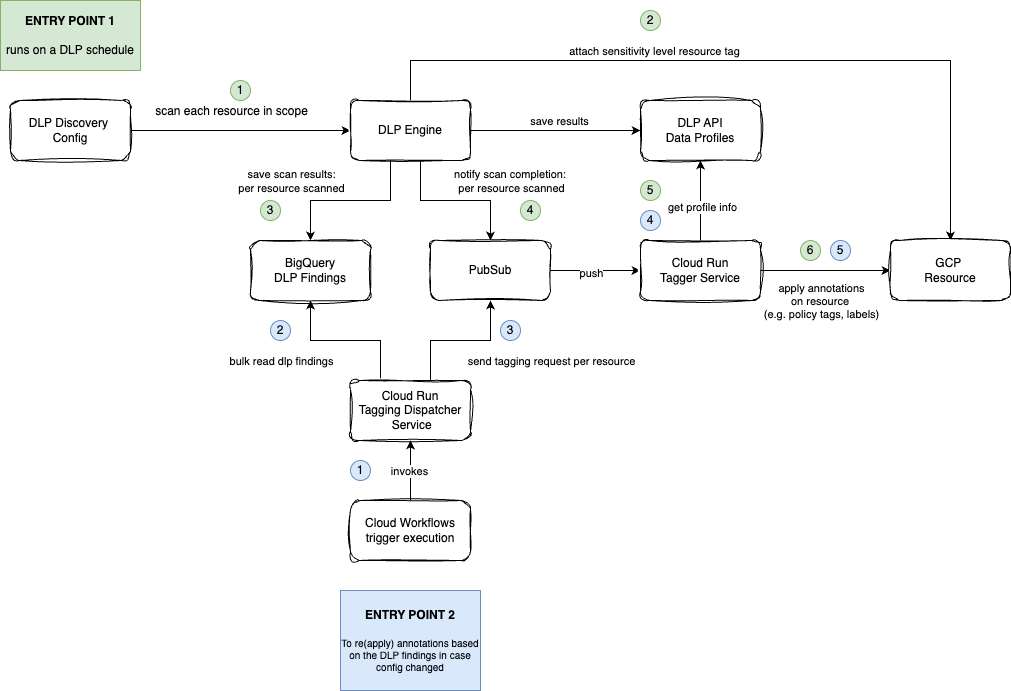

The diagram above was exported from draw.io. Its source (the exported page's mxGraphModel, read from the mxfile embedded in the PNG):
<mxGraphModel dx="2074" dy="1145" grid="1" gridSize="10" guides="1" tooltips="1" connect="1" arrows="1" fold="1" page="1" pageScale="1" pageWidth="2336" pageHeight="1654" math="0" shadow="0">
  <root>
    <mxCell id="0" />
    <mxCell id="1" parent="0" />
    <mxCell id="LS69KA9EuCFjH8vkZZ9R-1" style="edgeStyle=orthogonalEdgeStyle;rounded=0;orthogonalLoop=1;jettySize=auto;html=1;" parent="1" source="LS69KA9EuCFjH8vkZZ9R-3" target="LS69KA9EuCFjH8vkZZ9R-10" edge="1">
      <mxGeometry relative="1" as="geometry" />
    </mxCell>
    <mxCell id="LS69KA9EuCFjH8vkZZ9R-2" value="&lt;font style=&quot;font-size: 12px;&quot;&gt;scan each resource in scope&lt;/font&gt;" style="edgeLabel;html=1;align=center;verticalAlign=middle;resizable=0;points=[];" parent="LS69KA9EuCFjH8vkZZ9R-1" connectable="0" vertex="1">
      <mxGeometry x="-0.1467" y="-2" relative="1" as="geometry">
        <mxPoint x="6" y="-22" as="offset" />
      </mxGeometry>
    </mxCell>
    <mxCell id="LS69KA9EuCFjH8vkZZ9R-3" value="DLP Discovery&amp;nbsp;&lt;div&gt;Config&lt;/div&gt;" style="rounded=1;whiteSpace=wrap;html=1;sketch=1;curveFitting=1;jiggle=2;" parent="1" vertex="1">
      <mxGeometry x="40" y="320" width="120" height="60" as="geometry" />
    </mxCell>
    <mxCell id="LS69KA9EuCFjH8vkZZ9R-4" style="edgeStyle=orthogonalEdgeStyle;rounded=0;orthogonalLoop=1;jettySize=auto;html=1;" parent="1" source="LS69KA9EuCFjH8vkZZ9R-10" target="LS69KA9EuCFjH8vkZZ9R-11" edge="1">
      <mxGeometry relative="1" as="geometry">
        <Array as="points">
          <mxPoint x="420" y="420" />
          <mxPoint x="340" y="420" />
        </Array>
      </mxGeometry>
    </mxCell>
    <mxCell id="LS69KA9EuCFjH8vkZZ9R-5" value="save scan results:&lt;div&gt;per resource scanned&lt;/div&gt;" style="edgeLabel;html=1;align=center;verticalAlign=middle;resizable=0;points=[];" parent="LS69KA9EuCFjH8vkZZ9R-4" connectable="0" vertex="1">
      <mxGeometry x="0.1125" relative="1" as="geometry">
        <mxPoint x="-51" y="-20" as="offset" />
      </mxGeometry>
    </mxCell>
    <mxCell id="LS69KA9EuCFjH8vkZZ9R-6" style="edgeStyle=orthogonalEdgeStyle;rounded=0;orthogonalLoop=1;jettySize=auto;html=1;" parent="1" source="LS69KA9EuCFjH8vkZZ9R-10" target="LS69KA9EuCFjH8vkZZ9R-14" edge="1">
      <mxGeometry relative="1" as="geometry">
        <Array as="points">
          <mxPoint x="450" y="420" />
          <mxPoint x="520" y="420" />
        </Array>
      </mxGeometry>
    </mxCell>
    <mxCell id="LS69KA9EuCFjH8vkZZ9R-7" value="notify scan completion:&amp;nbsp;&lt;div&gt;per resource scanned&lt;/div&gt;" style="edgeLabel;html=1;align=center;verticalAlign=middle;resizable=0;points=[];" parent="LS69KA9EuCFjH8vkZZ9R-6" connectable="0" vertex="1">
      <mxGeometry x="-0.36" y="2" relative="1" as="geometry">
        <mxPoint x="82" y="-18" as="offset" />
      </mxGeometry>
    </mxCell>
    <mxCell id="LS69KA9EuCFjH8vkZZ9R-8" style="edgeStyle=orthogonalEdgeStyle;rounded=0;orthogonalLoop=1;jettySize=auto;html=1;" parent="1" source="LS69KA9EuCFjH8vkZZ9R-10" target="LS69KA9EuCFjH8vkZZ9R-25" edge="1">
      <mxGeometry relative="1" as="geometry" />
    </mxCell>
    <mxCell id="LS69KA9EuCFjH8vkZZ9R-9" value="save results" style="edgeLabel;html=1;align=center;verticalAlign=middle;resizable=0;points=[];" parent="LS69KA9EuCFjH8vkZZ9R-8" connectable="0" vertex="1">
      <mxGeometry x="0.0353" y="1" relative="1" as="geometry">
        <mxPoint y="-9" as="offset" />
      </mxGeometry>
    </mxCell>
    <mxCell id="o4OZ3XId8yL-I13RSL3n-1" style="edgeStyle=orthogonalEdgeStyle;rounded=0;orthogonalLoop=1;jettySize=auto;html=1;" edge="1" parent="1" source="LS69KA9EuCFjH8vkZZ9R-10" target="LS69KA9EuCFjH8vkZZ9R-26">
      <mxGeometry relative="1" as="geometry">
        <Array as="points">
          <mxPoint x="440" y="280" />
          <mxPoint x="980" y="280" />
        </Array>
      </mxGeometry>
    </mxCell>
    <mxCell id="o4OZ3XId8yL-I13RSL3n-2" value="attach sensitivity level resource tag" style="edgeLabel;html=1;align=center;verticalAlign=middle;resizable=0;points=[];" vertex="1" connectable="0" parent="o4OZ3XId8yL-I13RSL3n-1">
      <mxGeometry x="-0.2553" relative="1" as="geometry">
        <mxPoint y="-10" as="offset" />
      </mxGeometry>
    </mxCell>
    <mxCell id="LS69KA9EuCFjH8vkZZ9R-10" value="DLP Engine" style="rounded=1;whiteSpace=wrap;html=1;sketch=1;curveFitting=1;jiggle=2;" parent="1" vertex="1">
      <mxGeometry x="380" y="320" width="120" height="60" as="geometry" />
    </mxCell>
    <mxCell id="LS69KA9EuCFjH8vkZZ9R-11" value="BigQuery&lt;div&gt;DLP Findings&lt;/div&gt;" style="rounded=1;whiteSpace=wrap;html=1;sketch=1;curveFitting=1;jiggle=2;" parent="1" vertex="1">
      <mxGeometry x="280" y="460" width="120" height="60" as="geometry" />
    </mxCell>
    <mxCell id="LS69KA9EuCFjH8vkZZ9R-12" style="edgeStyle=orthogonalEdgeStyle;rounded=0;orthogonalLoop=1;jettySize=auto;html=1;" parent="1" source="LS69KA9EuCFjH8vkZZ9R-14" target="LS69KA9EuCFjH8vkZZ9R-19" edge="1">
      <mxGeometry relative="1" as="geometry" />
    </mxCell>
    <mxCell id="LS69KA9EuCFjH8vkZZ9R-13" value="push" style="edgeLabel;html=1;align=center;verticalAlign=middle;resizable=0;points=[];" parent="LS69KA9EuCFjH8vkZZ9R-12" connectable="0" vertex="1">
      <mxGeometry x="-0.1111" y="-2" relative="1" as="geometry">
        <mxPoint as="offset" />
      </mxGeometry>
    </mxCell>
    <mxCell id="LS69KA9EuCFjH8vkZZ9R-14" value="PubSub" style="rounded=1;whiteSpace=wrap;html=1;sketch=1;curveFitting=1;jiggle=2;" parent="1" vertex="1">
      <mxGeometry x="460" y="460" width="120" height="60" as="geometry" />
    </mxCell>
    <mxCell id="LS69KA9EuCFjH8vkZZ9R-15" style="edgeStyle=orthogonalEdgeStyle;rounded=0;orthogonalLoop=1;jettySize=auto;html=1;entryX=0.5;entryY=1;entryDx=0;entryDy=0;" parent="1" source="LS69KA9EuCFjH8vkZZ9R-19" target="LS69KA9EuCFjH8vkZZ9R-25" edge="1">
      <mxGeometry relative="1" as="geometry" />
    </mxCell>
    <mxCell id="LS69KA9EuCFjH8vkZZ9R-16" value="get profile info" style="edgeLabel;html=1;align=center;verticalAlign=middle;resizable=0;points=[];" parent="LS69KA9EuCFjH8vkZZ9R-15" connectable="0" vertex="1">
      <mxGeometry x="-0.15" y="-1" relative="1" as="geometry">
        <mxPoint as="offset" />
      </mxGeometry>
    </mxCell>
    <mxCell id="LS69KA9EuCFjH8vkZZ9R-17" style="edgeStyle=orthogonalEdgeStyle;rounded=0;orthogonalLoop=1;jettySize=auto;html=1;entryX=0;entryY=0.5;entryDx=0;entryDy=0;" parent="1" source="LS69KA9EuCFjH8vkZZ9R-19" target="LS69KA9EuCFjH8vkZZ9R-26" edge="1">
      <mxGeometry relative="1" as="geometry" />
    </mxCell>
    <mxCell id="LS69KA9EuCFjH8vkZZ9R-18" value="apply annotations &lt;br&gt;on resource&amp;nbsp;&lt;div&gt;(e.g. policy tags, labels)&lt;/div&gt;" style="edgeLabel;html=1;align=center;verticalAlign=middle;resizable=0;points=[];" parent="LS69KA9EuCFjH8vkZZ9R-17" connectable="0" vertex="1">
      <mxGeometry x="-0.0846" relative="1" as="geometry">
        <mxPoint y="30" as="offset" />
      </mxGeometry>
    </mxCell>
    <mxCell id="LS69KA9EuCFjH8vkZZ9R-19" value="Cloud Run&lt;div&gt;Tagger Service&lt;/div&gt;" style="rounded=1;whiteSpace=wrap;html=1;sketch=1;curveFitting=1;jiggle=2;" parent="1" vertex="1">
      <mxGeometry x="670" y="460" width="120" height="60" as="geometry" />
    </mxCell>
    <mxCell id="LS69KA9EuCFjH8vkZZ9R-20" value="" style="edgeStyle=orthogonalEdgeStyle;rounded=0;orthogonalLoop=1;jettySize=auto;html=1;" parent="1" source="LS69KA9EuCFjH8vkZZ9R-24" target="LS69KA9EuCFjH8vkZZ9R-11" edge="1">
      <mxGeometry relative="1" as="geometry">
        <Array as="points">
          <mxPoint x="410" y="560" />
          <mxPoint x="340" y="560" />
        </Array>
      </mxGeometry>
    </mxCell>
    <mxCell id="LS69KA9EuCFjH8vkZZ9R-21" value="bulk read dlp findings" style="edgeLabel;html=1;align=center;verticalAlign=middle;resizable=0;points=[];" parent="LS69KA9EuCFjH8vkZZ9R-20" connectable="0" vertex="1">
      <mxGeometry x="-0.0667" y="-1" relative="1" as="geometry">
        <mxPoint x="-70" y="21" as="offset" />
      </mxGeometry>
    </mxCell>
    <mxCell id="LS69KA9EuCFjH8vkZZ9R-22" style="edgeStyle=orthogonalEdgeStyle;rounded=0;orthogonalLoop=1;jettySize=auto;html=1;entryX=0.5;entryY=1;entryDx=0;entryDy=0;" parent="1" source="LS69KA9EuCFjH8vkZZ9R-24" target="LS69KA9EuCFjH8vkZZ9R-14" edge="1">
      <mxGeometry relative="1" as="geometry">
        <Array as="points">
          <mxPoint x="460" y="560" />
          <mxPoint x="520" y="560" />
        </Array>
      </mxGeometry>
    </mxCell>
    <mxCell id="LS69KA9EuCFjH8vkZZ9R-23" value="send tagging request per resource" style="edgeLabel;html=1;align=center;verticalAlign=middle;resizable=0;points=[];" parent="LS69KA9EuCFjH8vkZZ9R-22" connectable="0" vertex="1">
      <mxGeometry x="0.2143" y="-1" relative="1" as="geometry">
        <mxPoint x="75" y="19" as="offset" />
      </mxGeometry>
    </mxCell>
    <mxCell id="LS69KA9EuCFjH8vkZZ9R-24" value="Cloud Run&lt;div&gt;Tagging Dispatcher&lt;/div&gt;&lt;div&gt;&amp;nbsp;Service&lt;/div&gt;" style="rounded=1;whiteSpace=wrap;html=1;sketch=1;curveFitting=1;jiggle=2;" parent="1" vertex="1">
      <mxGeometry x="380" y="600" width="120" height="60" as="geometry" />
    </mxCell>
    <mxCell id="LS69KA9EuCFjH8vkZZ9R-25" value="DLP API&lt;div&gt;Data Profiles&lt;/div&gt;" style="rounded=1;whiteSpace=wrap;html=1;sketch=1;curveFitting=1;jiggle=2;" parent="1" vertex="1">
      <mxGeometry x="670" y="320" width="120" height="60" as="geometry" />
    </mxCell>
    <mxCell id="LS69KA9EuCFjH8vkZZ9R-26" value="GCP&amp;nbsp;&lt;div&gt;Resource&lt;/div&gt;" style="rounded=1;whiteSpace=wrap;html=1;sketch=1;curveFitting=1;jiggle=2;" parent="1" vertex="1">
      <mxGeometry x="920" y="460" width="120" height="60" as="geometry" />
    </mxCell>
    <mxCell id="LS69KA9EuCFjH8vkZZ9R-27" style="edgeStyle=orthogonalEdgeStyle;rounded=0;orthogonalLoop=1;jettySize=auto;html=1;" parent="1" source="LS69KA9EuCFjH8vkZZ9R-28" target="LS69KA9EuCFjH8vkZZ9R-24" edge="1">
      <mxGeometry relative="1" as="geometry" />
    </mxCell>
    <mxCell id="ZSntckunahxvZaYjj4B8-9" value="invokes" style="edgeLabel;html=1;align=center;verticalAlign=middle;resizable=0;points=[];" vertex="1" connectable="0" parent="LS69KA9EuCFjH8vkZZ9R-27">
      <mxGeometry x="0.0167" y="2" relative="1" as="geometry">
        <mxPoint y="1" as="offset" />
      </mxGeometry>
    </mxCell>
    <mxCell id="LS69KA9EuCFjH8vkZZ9R-28" value="Cloud Workflows&lt;div&gt;trigger execution&lt;/div&gt;" style="rounded=1;whiteSpace=wrap;html=1;sketch=1;curveFitting=1;jiggle=2;" parent="1" vertex="1">
      <mxGeometry x="380" y="720" width="120" height="60" as="geometry" />
    </mxCell>
    <mxCell id="LS69KA9EuCFjH8vkZZ9R-29" value="ENTRY POINT 1&lt;br&gt;&lt;br&gt;&lt;span style=&quot;font-weight: normal;&quot;&gt;runs on a DLP schedule&lt;/span&gt;" style="text;html=1;align=center;verticalAlign=middle;whiteSpace=wrap;rounded=0;fontStyle=1;fillColor=#d5e8d4;strokeColor=#82b366;" parent="1" vertex="1">
      <mxGeometry x="30" y="220" width="140" height="70" as="geometry" />
    </mxCell>
    <mxCell id="LS69KA9EuCFjH8vkZZ9R-30" value="ENTRY POINT 2&lt;div&gt;&lt;br&gt;&lt;/div&gt;&lt;div style=&quot;font-size: 10px;&quot;&gt;&lt;span style=&quot;font-weight: normal;&quot;&gt;To re(apply) annotations based on the DLP findings in case config changed&lt;/span&gt;&lt;/div&gt;" style="text;html=1;align=center;verticalAlign=middle;whiteSpace=wrap;rounded=0;fontStyle=1;fillColor=#dae8fc;strokeColor=#6c8ebf;" parent="1" vertex="1">
      <mxGeometry x="370" y="810" width="140" height="100" as="geometry" />
    </mxCell>
    <mxCell id="ZSntckunahxvZaYjj4B8-1" value="1" style="ellipse;whiteSpace=wrap;html=1;aspect=fixed;fillColor=#d5e8d4;strokeColor=#82b366;" vertex="1" parent="1">
      <mxGeometry x="260" y="300" width="20" height="20" as="geometry" />
    </mxCell>
    <mxCell id="ZSntckunahxvZaYjj4B8-3" value="2" style="ellipse;whiteSpace=wrap;html=1;aspect=fixed;fillColor=#d5e8d4;strokeColor=#82b366;" vertex="1" parent="1">
      <mxGeometry x="670" y="230" width="20" height="20" as="geometry" />
    </mxCell>
    <mxCell id="ZSntckunahxvZaYjj4B8-4" value="3" style="ellipse;whiteSpace=wrap;html=1;aspect=fixed;fillColor=#d5e8d4;strokeColor=#82b366;" vertex="1" parent="1">
      <mxGeometry x="290" y="420" width="20" height="20" as="geometry" />
    </mxCell>
    <mxCell id="ZSntckunahxvZaYjj4B8-5" value="4" style="ellipse;whiteSpace=wrap;html=1;aspect=fixed;fillColor=#d5e8d4;strokeColor=#82b366;" vertex="1" parent="1">
      <mxGeometry x="550" y="420" width="20" height="20" as="geometry" />
    </mxCell>
    <mxCell id="ZSntckunahxvZaYjj4B8-6" value="5" style="ellipse;whiteSpace=wrap;html=1;aspect=fixed;fillColor=#d5e8d4;strokeColor=#82b366;" vertex="1" parent="1">
      <mxGeometry x="670" y="400" width="20" height="20" as="geometry" />
    </mxCell>
    <mxCell id="ZSntckunahxvZaYjj4B8-7" value="6" style="ellipse;whiteSpace=wrap;html=1;aspect=fixed;fillColor=#d5e8d4;strokeColor=#82b366;" vertex="1" parent="1">
      <mxGeometry x="830" y="460" width="20" height="20" as="geometry" />
    </mxCell>
    <mxCell id="ZSntckunahxvZaYjj4B8-8" value="1" style="ellipse;whiteSpace=wrap;html=1;aspect=fixed;fillColor=#dae8fc;strokeColor=#6c8ebf;" vertex="1" parent="1">
      <mxGeometry x="380" y="680" width="20" height="20" as="geometry" />
    </mxCell>
    <mxCell id="ZSntckunahxvZaYjj4B8-10" value="2" style="ellipse;whiteSpace=wrap;html=1;aspect=fixed;fillColor=#dae8fc;strokeColor=#6c8ebf;" vertex="1" parent="1">
      <mxGeometry x="300" y="540" width="20" height="20" as="geometry" />
    </mxCell>
    <mxCell id="ZSntckunahxvZaYjj4B8-11" value="3" style="ellipse;whiteSpace=wrap;html=1;aspect=fixed;fillColor=#dae8fc;strokeColor=#6c8ebf;" vertex="1" parent="1">
      <mxGeometry x="530" y="540" width="20" height="20" as="geometry" />
    </mxCell>
    <mxCell id="ZSntckunahxvZaYjj4B8-13" value="4" style="ellipse;whiteSpace=wrap;html=1;aspect=fixed;fillColor=#dae8fc;strokeColor=#6c8ebf;" vertex="1" parent="1">
      <mxGeometry x="670" y="430" width="20" height="20" as="geometry" />
    </mxCell>
    <mxCell id="ZSntckunahxvZaYjj4B8-14" value="5" style="ellipse;whiteSpace=wrap;html=1;aspect=fixed;fillColor=#dae8fc;strokeColor=#6c8ebf;" vertex="1" parent="1">
      <mxGeometry x="860" y="460" width="20" height="20" as="geometry" />
    </mxCell>
  </root>
</mxGraphModel>